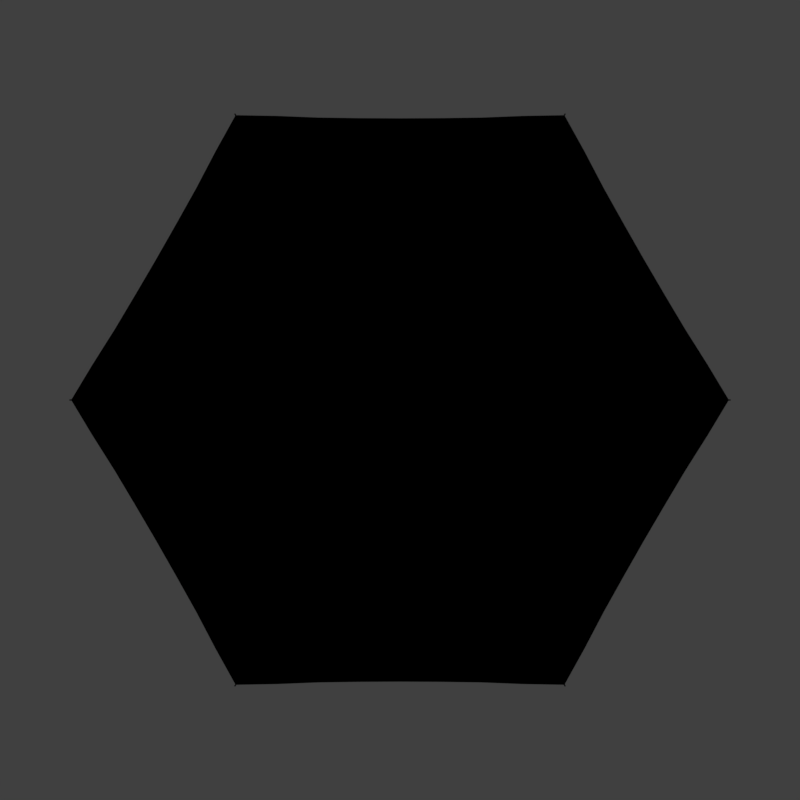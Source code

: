 # Source: Spaceship.blend  (saved by Blender 2.79.0; exported with 4.5.12 LTS)
import bpy
from mathutils import Matrix  # noqa: F401  (used for matrix-valued properties, if any)

bpy.ops.wm.read_factory_settings(use_empty=True)
scene = bpy.context.scene
scene.name = 'Scene'

# ---- collections
col_collection_1 = bpy.data.collections.new('Collection 1'); scene.collection.children.link(col_collection_1)

# ---- materials (node trees are filled in below, after node groups)
mat_sailmaterial = bpy.data.materials.new('SailMaterial')
mat_sailmaterial.alpha_threshold = 0.0
mat_sailmaterial.use_transparent_shadow = False
mat_sailmaterial.roughness = 0.5
mat_debugplane = bpy.data.materials.new('DebugPlane')
mat_debugplane.alpha_threshold = 0.0
mat_debugplane.use_transparent_shadow = False
mat_debugplane.diffuse_color = (1.0, 1.0, 1.0, 1.0)
mat_debugplane.roughness = 0.5

# ---- node groups
ng_sailgroup = bpy.data.node_groups.new('SailGroup', 'ShaderNodeTree')
_s = ng_sailgroup.interface.new_socket(name='Color', in_out='OUTPUT', socket_type='NodeSocketColor')
_s.default_value = (0.0, 0.0, 0.0, 0.0)
_s = ng_sailgroup.interface.new_socket(name='Normal', in_out='INPUT', socket_type='NodeSocketVector')
_s.default_value = (0.5, 0.5, 0.5)
_s.min_value = -1e+04
_s.max_value = 1e+04
_s = ng_sailgroup.interface.new_socket(name='Reflectivity', in_out='INPUT', socket_type='NodeSocketFloat')
_s.subtype = 'FACTOR'
_s.default_value = 1.0
_s.min_value = 0.0
_s.max_value = 1.0
_s = ng_sailgroup.interface.new_socket(name='Color2', in_out='INPUT', socket_type='NodeSocketColor')
_s.default_value = (0.5, 0.5, 0.5, 1.0)
_s = ng_sailgroup.interface.new_socket(name='Mode', in_out='INPUT', socket_type='NodeSocketFloat')
_N = ng_sailgroup.nodes; _L = ng_sailgroup.links
n0 = _N.new('ShaderNodeMath'); n0.name = 'Math'; n0.location = (15, -131)
n0.operation = 'LESS_THAN'
n1 = _N.new('NodeGroupInput'); n1.name = 'Group Input'; n1.location = (-323, -22)
n2 = _N.new('NodeGroupOutput'); n2.name = 'Group Output'; n2.location = (1658, -60)
n3 = _N.new('ShaderNodeMapping'); n3.name = 'Mapping'; n3.location = (58, 302)
n3.vector_type = 'NORMAL'
n3.inputs[2].default_value = (3.142, 0.0, 0.0)
n3.inputs[3].default_value = (-1.0, 1.0, 1.0)
n4 = _N.new('ShaderNodeMix'); n4.name = 'Mix'; n4.location = (1366, -94)
n4.data_type = 'RGBA'
n5 = _N.new('ShaderNodeMix'); n5.name = 'Mix.001'; n5.location = (458, 154)
n5.data_type = 'RGBA'
n5.blend_type = 'ADD'
n5.inputs[0].default_value = 1.0
n5.inputs[7].default_value = (0.5, 0.5, 0.0, 1.0)
n6 = _N.new('ShaderNodeMix'); n6.name = 'Mix.002'; n6.location = (820, 100)
n6.data_type = 'RGBA'
n7 = _N.new('ShaderNodeRGB'); n7.name = 'RGB'; n7.location = (593, 21)
n7.outputs[0].default_value = (0.5, 0.5, 1.0, 1.0)
n8 = _N.new('ShaderNodeRGB'); n8.name = 'RGB.001'; n8.location = (1377, -326)
n8.outputs[0].default_value = (1.0, 0.5, 0.25, 1.0)
n9 = _N.new('ShaderNodeGamma'); n9.name = 'Gamma'; n9.location = (1108, 11)
n9.width = 124
n9.inputs[1].default_value = 2.2
_L.new(n1.outputs[2], n4.inputs[7])
_L.new(n1.outputs[3], n0.inputs[0])
_L.new(n0.outputs[0], n4.inputs[0])
_L.new(n1.outputs[0], n3.inputs[0])
_L.new(n3.outputs[0], n5.inputs[6])
_L.new(n5.outputs[2], n6.inputs[7])
_L.new(n6.outputs[2], n9.inputs[0])
_L.new(n7.outputs[0], n6.inputs[6])
_L.new(n1.outputs[1], n6.inputs[0])
_L.new(n4.outputs[2], n2.inputs[0])
_L.new(n9.outputs[0], n4.inputs[6])
n2.is_active_output = True

# ---- material node trees
mat_sailmaterial.use_nodes = True; mat_sailmaterial.node_tree.nodes.clear()
_N = mat_sailmaterial.node_tree.nodes; _L = mat_sailmaterial.node_tree.links
n0 = _N.new('ShaderNodeSeparateColor'); n0.name = 'Separate RGB'; n0.location = (165, -65)
n1 = _N.new('NodeUndefined'); n1.name = 'Material.001'; n1.location = (-76, 52)
n1.inputs[0].default_value = (1.0, 1.0, 1.0, 1.0)
n1.inputs[1].default_value = (1.0, 1.0, 1.0, 1.0)
n1.inputs[2].default_value = 0.8
n1.inputs[3].default_value = (0.0, 0.0, 0.0)
n2 = _N.new('NodeUndefined'); n2.name = 'Output'; n2.location = (968, 291)
n2.inputs[1].default_value = 1.0
n3 = _N.new('ShaderNodeGroup'); n3.name = 'Group'; n3.location = (458, 280)
n3.node_tree = ng_sailgroup
n3.inputs[1].default_value = 1.0
n4 = _N.new('NodeUndefined'); n4.name = 'Texture'; n4.location = (-926, -36)
n5 = _N.new('ShaderNodeMath'); n5.name = 'Math'; n5.location = (-588, -268)
n5.operation = 'MULTIPLY'
n5.inputs[1].default_value = 0.05
n6 = _N.new('ShaderNodeValToRGB'); n6.name = 'ColorRamp.001'; n6.location = (-636, -21)
while len(n6.color_ramp.elements) > 1: n6.color_ramp.elements.remove(n6.color_ramp.elements[-1])
n6.color_ramp.elements[0].position = 0.0; n6.color_ramp.elements[0].color = (0.01321, 0.03469, 0.2163, 1.0)
_e = n6.color_ramp.elements.new(1.0); _e.color = (0.376, 1.0, 0.9537, 1.0)
n7 = _N.new('NodeUndefined'); n7.name = 'Geometry'; n7.location = (-1154, -39)
n8 = _N.new('NodeUndefined'); n8.name = 'Extended Material'; n8.location = (-303, 468)
n8.inputs[2].default_value = 0.8
n8.inputs[3].default_value = (0.0, 0.0, 0.0)
n8.inputs[4].default_value = (1.0, 1.0, 1.0, 1.0)
n8.inputs[5].default_value = 1.0
n8.inputs[7].default_value = 1.0
n8.inputs[8].default_value = 0.0
n8.inputs[9].default_value = 1.0
n8.inputs[10].default_value = 0.0
n9 = _N.new('ShaderNodeValToRGB'); n9.name = 'ColorRamp'; n9.location = (-657, 220)
while len(n9.color_ramp.elements) > 1: n9.color_ramp.elements.remove(n9.color_ramp.elements[-1])
n9.color_ramp.elements[0].position = 0.0; n9.color_ramp.elements[0].color = (0.9718, 0.9788, 1.0, 1.0)
_e = n9.color_ramp.elements.new(0.7727); _e.color = (0.2633, 0.1809, 1.0, 1.0)
_e = n9.color_ramp.elements.new(1.0); _e.color = (1.0, 1.0, 1.0, 1.0)
_L.new(n1.outputs[0], n0.inputs[0])
_L.new(n0.outputs[0], n3.inputs[3])
_L.new(n3.outputs[0], n2.inputs[0])
_L.new(n8.outputs[2], n3.inputs[0])
_L.new(n8.outputs[0], n3.inputs[2])
_L.new(n4.outputs[1], n9.inputs[0])
_L.new(n7.outputs[4], n4.inputs[0])
_L.new(n4.outputs[1], n6.inputs[0])
_L.new(n4.outputs[1], n5.inputs[0])
_L.new(n5.outputs[0], n8.inputs[6])
_L.new(n6.outputs[0], n8.inputs[1])
_L.new(n9.outputs[0], n8.inputs[0])

# ---- world
world_world = bpy.data.worlds.new('World'); scene.world = world_world
world_world.color = (0.05088, 0.05088, 0.05088)
world_world.use_sun_shadow = False
world_world.sun_shadow_jitter_overblur = 0.0
world_world.cycles.sampling_method = 'MANUAL'

# ---- cameras
cam_camera = bpy.data.cameras.new('Camera')
cam_camera.clip_end = 100.0
cam_camera.lens = 35.0
cam_camera.sensor_width = 32.0
cam_camera.sensor_height = 18.0
cam_camera.display_size = 2.0
cam_camera.dof.focus_distance = 0.0
cam_camera.dof.aperture_fstop = 128.0
cam_camera.dof.aperture_blades = 6

# ---- lights
light_lamp = bpy.data.lights.new('Lamp', 'SUN')
light_lamp.transmission_factor = 0.0
light_lamp.cutoff_distance = 30.0
light_lamp.angle = 0.1993
light_lamp.energy = 1.0
light_lamp.shadow_buffer_clip_start = 1.001
light_lamp.shadow_soft_size = 0.1
light_lamp.shadow_cascade_max_distance = 1000.0

# ---- meshes
me_cylinder = bpy.data.meshes.new('Cylinder')
me_cylinder.from_pydata([(0.0, 0.1, -0.16), (0.0, 0.1, 0.16), (0.03827, 0.09239, -0.16), (0.03827, 0.09239, 0.16), (0.07071, 0.07071, -0.16), (0.07071, 0.07071, 0.16), (0.09239, 0.03827, -0.16), (0.09239, 0.03827, 0.16), (0.1, -4.371e-09, -0.16), (0.1, -4.371e-09, 0.16), (0.09239, -0.03827, -0.16), (0.09239, -0.03827, 0.16), (0.07071, -0.07071, -0.16), (0.07071, -0.07071, 0.16), (0.03827, -0.09239, -0.16), (0.03827, -0.09239, 0.16), (1.51e-08, -0.1, -0.16), (1.51e-08, -0.1, 0.16), (-0.03827, -0.09239, -0.16), (-0.03827, -0.09239, 0.16), (-0.07071, -0.07071, -0.16), (-0.07071, -0.07071, 0.16), (-0.09239, -0.03827, -0.16), (-0.09239, -0.03827, 0.16), (-0.1, 1.192e-09, -0.16), (-0.1, 1.192e-09, 0.16), (-0.09239, 0.03827, -0.16), (-0.09239, 0.03827, 0.16), (-0.07071, 0.07071, -0.16), (-0.07071, 0.07071, 0.16), (-0.03827, 0.09239, -0.16), (-0.03827, 0.09239, 0.16), (-5.381e-10, 0.03, 0.25), (0.01148, 0.02772, 0.25), (0.02121, 0.02121, 0.25), (0.02772, 0.01148, 0.25), (0.03, -5.29e-10, 0.25), (0.02772, -0.01148, 0.25), (0.02121, -0.02121, 0.25), (0.01148, -0.02772, 0.25), (3.992e-09, -0.03, 0.25), (-0.01148, -0.02772, 0.25), (-0.02121, -0.02121, 0.25), (-0.02772, -0.01148, 0.25), (-0.03, 1.14e-09, 0.25), (-0.02772, 0.01148, 0.25), (-0.02121, 0.02121, 0.25), (-0.01148, 0.02772, 0.25), (0.0, 0.006, 0.25), (0.0, 0.006, 2.0), (0.005196, 0.003, 0.25), (0.005196, 0.003, 2.0), (0.005196, -0.003, 0.25), (0.005196, -0.003, 2.0), (-5.245e-10, -0.006, 0.25), (-5.245e-10, -0.006, 2.0), (-0.005196, -0.003, 0.25), (-0.005196, -0.003, 2.0), (-0.005196, 0.003, 0.25), (-0.005196, 0.003, 2.0)], [], [(0, 1, 3, 2), (2, 3, 5, 4), (4, 5, 7, 6), (6, 7, 9, 8), (8, 9, 11, 10), (10, 11, 13, 12), (12, 13, 15, 14), (14, 15, 17, 16), (16, 17, 19, 18), (18, 19, 21, 20), (20, 21, 23, 22), (22, 23, 25, 24), (24, 25, 27, 26), (26, 27, 29, 28), (13, 11, 37, 38), (28, 29, 31, 30), (30, 31, 1, 0), (0, 2, 4, 6, 8, 10, 12, 14, 16, 18, 20, 22, 24, 26, 28, 30), (33, 32, 47, 46, 45, 44, 43, 42, 41, 40, 39, 38, 37, 36, 35, 34), (23, 21, 42, 43), (1, 31, 47, 32), (9, 7, 35, 36), (19, 17, 40, 41), (29, 27, 45, 46), (5, 3, 33, 34), (15, 13, 38, 39), (25, 23, 43, 44), (11, 9, 36, 37), (21, 19, 41, 42), (31, 29, 46, 47), (7, 5, 34, 35), (17, 15, 39, 40), (3, 1, 32, 33), (27, 25, 44, 45), (48, 49, 51, 50), (50, 51, 53, 52), (52, 53, 55, 54), (54, 55, 57, 56), (56, 57, 59, 58), (58, 59, 49, 48), (51, 49, 59, 57, 55, 53)])
me_cylinder.polygons.foreach_set('use_smooth', [True] * 41)
_k = set([(0, 2), (0, 30), (1, 3), (1, 31), (2, 4), (3, 5), (4, 6), (5, 7), (6, 8), (7, 9), (8, 10), (9, 11), (10, 12), (11, 13), (12, 14), (13, 15), (14, 16), (15, 17), (16, 18), (17, 19), (18, 20), (19, 21), (20, 22), (21, 23), (22, 24), (23, 25), (24, 26), (25, 27), (26, 28), (27, 29), (28, 30), (29, 31), (32, 33), (32, 47), (33, 34), (34, 35), (35, 36), (36, 37), (37, 38), (38, 39), (39, 40), (40, 41), (41, 42), (42, 43), (43, 44), (44, 45), (45, 46), (46, 47), (49, 51), (49, 59), (51, 53), (53, 55), (55, 57), (57, 59)])
me_cylinder.attributes.new('sharp_edge', 'BOOLEAN', 'EDGE').data.foreach_set('value', [ (min(e.vertices), max(e.vertices)) in _k for e in me_cylinder.edges])
me_cylinder.materials.append(mat_sailmaterial)
me_cylinder.use_remesh_preserve_volume = False
me_cylinder.use_remesh_preserve_attributes = False
me_cylinder.use_mirror_vertex_groups = False
me_cylinder.update()
me_plane_001 = bpy.data.meshes.new('Plane.001')
me_plane_001.from_pydata([(-1.0, -1.0, 0.0), (1.0, -1.0, 0.0), (-1.0, 1.0, 0.0), (1.0, 1.0, 0.0)], [], [(0, 1, 3, 2)])
_uv = me_plane_001.uv_layers.new(name='UVMap')
_uv.uv.foreach_set('vector', [0.0001, 9.998e-05, 0.9999, 9.998e-05, 0.9999, 0.9999, 9.998e-05, 0.9999])
me_plane_001.materials.append(mat_debugplane)
me_plane_001.use_remesh_preserve_volume = False
me_plane_001.use_remesh_preserve_attributes = False
me_plane_001.use_mirror_vertex_groups = False
me_plane_001.update()
me_cylinder_001 = bpy.data.meshes.new('Cylinder.001')
me_cylinder_001.from_pydata([(1.211e-06, 0.12, 0.04837), (0.1039, 0.06, 0.04837), (-1.34e-06, 0.06, -0.05163), (0.05196, 0.03, -0.05163), (0.05196, -0.03, -0.05163), (-1.345e-06, -0.06, -0.05163), (-0.05196, -0.03, -0.05163), (-0.05196, 0.03, -0.05163), (0.1039, -0.06, 0.04837), (1.201e-06, -0.12, 0.04837), (-0.1039, -0.06, 0.04837), (-0.1039, 0.06, 0.04837), (3.123e-06, 0.12, 0.3484), (-0.1039, 0.06, 0.3484), (-0.1039, -0.06, 0.3484), (3.113e-06, -0.12, 0.3484), (0.1039, -0.06, 0.3484), (0.1039, 0.06, 0.3484), (-30.1, 0.06, 0.04856), (-30.1, -0.06, 0.04856), (15.0, -26.1, 0.04827), (15.1, -26.04, 0.04827), (15.1, 26.04, 0.04827), (15.0, 26.1, 0.04827), (-30.1, 0.06, 0.3486), (-30.1, -0.06, 0.3486), (15.0, -26.1, 0.3483), (15.1, -26.04, 0.3483), (15.1, 26.04, 0.3483), (15.0, 26.1, 0.3483), (-15.0, 26.1, 0.04846), (-15.1, 26.04, 0.04846), (-15.1, -26.04, 0.04846), (-15.0, -26.1, 0.04846), (30.1, -0.06, 0.04818), (30.1, 0.06, 0.04818), (-15.0, 26.1, 0.3485), (-15.1, 26.04, 0.3485), (-15.1, -26.04, 0.3485), (-15.0, -26.1, 0.3485), (30.1, -0.06, 0.3482), (30.1, 0.06, 0.3482), (-1.154e-06, 2.594e-07, 0.1884), (15.0, 25.98, 0.1884), (-15.0, 25.98, 0.1884), (-30.0, -1.07e-06, 0.1884), (-15.0, -25.98, 0.1884), (15.0, -25.98, 0.1884), (30.0, -2.978e-06, 0.1884), (-11.12, 25.69, 0.8733), (-7.289, 25.25, 1.778), (-3.621, 25.09, 2.117), (-3.806e-07, 25.04, 2.217), (3.621, 25.09, 2.117), (7.289, 25.25, 1.778), (11.12, 25.69, 0.8733), (-27.81, 3.211, 0.8733), (-25.51, 6.312, 1.778), (-23.54, 9.408, 2.117), (-21.68, 12.52, 2.217), (-19.92, 15.68, 2.117), (-18.22, 18.94, 1.778), (-16.69, 22.48, 0.8733), (-16.69, -22.48, 0.8733), (-18.22, -18.94, 1.778), (-19.92, -15.68, 2.117), (-21.68, -12.52, 2.217), (-23.54, -9.408, 2.117), (-25.51, -6.312, 1.778), (-27.81, -3.211, 0.8733), (11.12, -25.69, 0.8733), (7.289, -25.25, 1.778), (3.621, -25.09, 2.117), (1.458e-06, -25.04, 2.217), (-3.621, -25.09, 2.117), (-7.289, -25.25, 1.778), (-11.12, -25.69, 0.8733), (27.81, -3.211, 0.8733), (25.51, -6.312, 1.778), (23.54, -9.408, 2.117), (21.68, -12.52, 2.217), (19.92, -15.68, 2.117), (18.22, -18.94, 1.778), (16.69, -22.48, 0.8733), (16.69, 22.48, 0.8733), (18.22, 18.94, 1.778), (19.92, 15.68, 2.117), (21.68, 12.52, 2.217), (23.54, 9.408, 2.117), (25.51, 6.312, 1.778), (27.81, 3.211, 0.8733), (-7.5, 12.99, 0.1884), (7.5, 12.99, 0.1884), (-15.0, -4.054e-07, 0.1884), (-7.5, -12.99, 0.1884), (7.5, -12.99, 0.1884), (15.0, -1.359e-06, 0.1884), (13.91, 1.606, 0.4452), (12.77, 3.159, 0.7845), (11.79, 4.711, 0.9121), (10.86, 6.27, 0.9495), (9.972, 7.851, 0.9121), (9.12, 9.477, 0.7845), (8.344, 11.24, 0.4452), (8.344, -11.24, 0.4452), (9.12, -9.477, 0.7845), (9.972, -7.851, 0.9121), (10.86, -6.27, 0.9495), (11.79, -4.711, 0.9121), (12.77, -3.159, 0.7845), (13.91, -1.606, 0.4452), (-5.563, -12.85, 0.4452), (-3.648, -12.64, 0.7845), (-1.813, -12.56, 0.9121), (1.235e-07, -12.54, 0.9495), (1.813, -12.56, 0.9121), (3.648, -12.64, 0.7845), (5.563, -12.85, 0.4452), (-13.91, -1.606, 0.4452), (-12.77, -3.159, 0.7845), (-11.79, -4.711, 0.9121), (-10.86, -6.27, 0.9495), (-9.972, -7.851, 0.9121), (-9.12, -9.477, 0.7845), (-8.344, -11.24, 0.4452), (-8.344, 11.24, 0.4452), (-9.12, 9.477, 0.7845), (-9.972, 7.851, 0.9121), (-10.86, 6.27, 0.9495), (-11.79, 4.711, 0.9121), (-12.77, 3.159, 0.7845), (-13.91, 1.606, 0.4452), (5.563, 12.85, 0.4452), (3.648, 12.64, 0.7845), (1.813, 12.56, 0.9121), (-7.971e-07, 12.54, 0.9495), (-1.813, 12.56, 0.9121), (-3.648, 12.64, 0.7845), (-5.563, 12.85, 0.4452)], [], [(9, 15, 39, 33), (3, 2, 0, 1), (17, 1, 22, 28), (2, 7, 11, 0), (16, 15, 26, 27), (4, 3, 1, 8), (17, 12, 13, 14, 15, 16), (7, 6, 10, 11), (6, 5, 9, 10), (16, 8, 34, 40), (15, 9, 20, 26), (5, 4, 8, 9), (15, 14, 38, 39), (22, 23, 29, 28), (18, 19, 25, 24), (20, 21, 27, 26), (10, 14, 25, 19), (0, 12, 29, 23), (14, 13, 24, 25), (13, 11, 18, 24), (11, 10, 19, 18), (12, 17, 28, 29), (1, 0, 23, 22), (9, 8, 21, 20), (8, 16, 27, 21), (34, 35, 41, 40), (32, 33, 39, 38), (30, 31, 37, 36), (1, 17, 41, 35), (13, 12, 36, 37), (8, 1, 35, 34), (14, 10, 32, 38), (0, 11, 31, 30), (10, 9, 33, 32), (17, 16, 40, 41), (12, 0, 30, 36), (11, 13, 37, 31), (91, 42, 138), (93, 42, 131), (94, 42, 124), (95, 42, 117), (96, 42, 110), (92, 42, 103), (96, 48, 90, 97), (97, 90, 89, 98), (98, 89, 88, 99), (99, 88, 87, 100), (100, 87, 86, 101), (101, 86, 85, 102), (102, 85, 84, 103), (95, 47, 83, 104), (104, 83, 82, 105), (105, 82, 81, 106), (106, 81, 80, 107), (107, 80, 79, 108), (108, 79, 78, 109), (109, 78, 77, 110), (94, 46, 76, 111), (111, 76, 75, 112), (112, 75, 74, 113), (113, 74, 73, 114), (114, 73, 72, 115), (115, 72, 71, 116), (116, 71, 70, 117), (93, 45, 69, 118), (118, 69, 68, 119), (119, 68, 67, 120), (120, 67, 66, 121), (121, 66, 65, 122), (122, 65, 64, 123), (123, 64, 63, 124), (91, 44, 62, 125), (125, 62, 61, 126), (126, 61, 60, 127), (127, 60, 59, 128), (128, 59, 58, 129), (129, 58, 57, 130), (130, 57, 56, 131), (92, 43, 55, 132), (132, 55, 54, 133), (133, 54, 53, 134), (134, 53, 52, 135), (135, 52, 51, 136), (136, 51, 50, 137), (137, 50, 49, 138), (42, 137, 138), (42, 136, 137), (42, 135, 136), (42, 134, 135), (42, 133, 134), (42, 132, 133), (42, 92, 132), (42, 130, 131), (42, 129, 130), (42, 128, 129), (42, 127, 128), (42, 126, 127), (42, 125, 126), (42, 91, 125), (42, 123, 124), (42, 122, 123), (42, 121, 122), (42, 120, 121), (42, 119, 120), (42, 118, 119), (42, 93, 118), (42, 116, 117), (42, 115, 116), (42, 114, 115), (42, 113, 114), (42, 112, 113), (42, 111, 112), (42, 94, 111), (42, 109, 110), (42, 108, 109), (42, 107, 108), (42, 106, 107), (42, 105, 106), (42, 104, 105), (42, 95, 104), (42, 102, 103), (42, 101, 102), (42, 100, 101), (42, 99, 100), (42, 98, 99), (42, 97, 98), (42, 96, 97), (43, 92, 103, 84), (48, 96, 110, 77), (47, 95, 117, 70), (46, 94, 124, 63), (45, 93, 131, 56), (44, 91, 138, 49)])
me_cylinder_001.polygons.foreach_set('use_smooth', [True] * 133)
_uv = me_cylinder_001.uv_layers.new(name='UVMap')
_uv.uv.foreach_set('vector', [0.0, 0.0, 0.0, 0.0, 0.0, 0.0, 0.0, 0.0, 0.0, 0.0, 0.0, 0.0, 0.0, 0.0, 0.0, 0.0, 0.0, 0.0, 0.0, 0.0, 0.0, 0.0, 0.0, 0.0, 0.0, 0.0, 0.0, 0.0, 0.0, 0.0, 0.0, 0.0, 0.0, 0.0, 0.0, 0.0, 0.0, 0.0, 0.0, 0.0, 0.0, 0.0, 0.0, 0.0, 0.0, 0.0, 0.0, 0.0, 0.0, 0.0, 0.0, 0.0, 0.0, 0.0, 0.0, 0.0, 0.0, 0.0, 0.0, 0.0, 0.0, 0.0, 0.0, 0.0, 0.0, 0.0, 0.0, 0.0, 0.0, 0.0, 0.0, 0.0, 0.0, 0.0, 0.0, 0.0, 0.0, 0.0, 0.0, 0.0, 0.0, 0.0, 0.0, 0.0, 0.0, 0.0, 0.0, 0.0, 0.0, 0.0, 0.0, 0.0, 0.0, 0.0, 0.0, 0.0, 0.0, 0.0, 0.0, 0.0, 0.0, 0.0, 0.0, 0.0, 0.0, 0.0, 0.0, 0.0, 0.0, 0.0, 0.0, 0.0, 0.0, 0.0, 0.0, 0.0, 0.0, 0.0, 0.0, 0.0, 0.0, 0.0, 0.0, 0.0, 0.0, 0.0, 0.0, 0.0, 0.0, 0.0, 0.0, 0.0, 0.0, 0.0, 0.0, 0.0, 0.0, 0.0, 0.0, 0.0, 0.0, 0.0, 0.0, 0.0, 0.0, 0.0, 0.0, 0.0, 0.0, 0.0, 0.0, 0.0, 0.0, 0.0, 0.0, 0.0, 0.0, 0.0, 0.0, 0.0, 0.0, 0.0, 0.0, 0.0, 0.0, 0.0, 0.0, 0.0, 0.0, 0.0, 0.0, 0.0, 0.0, 0.0, 0.0, 0.0, 0.0, 0.0, 0.0, 0.0, 0.0, 0.0, 0.0, 0.0, 0.0, 0.0, 0.0, 0.0, 0.0, 0.0, 0.0, 0.0, 0.0, 0.0, 0.0, 0.0, 0.0, 0.0, 0.0, 0.0, 0.0, 0.0, 0.0, 0.0, 0.0, 0.0, 0.0, 0.0, 0.0, 0.0, 0.0, 0.0, 0.0, 0.0, 0.0, 0.0, 0.0, 0.0, 0.0, 0.0, 0.0, 0.0, 0.0, 0.0, 0.0, 0.0, 0.0, 0.0, 0.0, 0.0, 0.0, 0.0, 0.0, 0.0, 0.0, 0.0, 0.0, 0.0, 0.0, 0.0, 0.0, 0.0, 0.0, 0.0, 0.0, 0.0, 0.0, 0.0, 0.0, 0.0, 0.0, 0.0, 0.0, 0.0, 0.0, 0.0, 0.0, 0.0, 0.0, 0.0, 0.0, 0.0, 0.0, 0.0, 0.0, 0.0, 0.0, 0.0, 0.0, 0.0, 0.0, 0.0, 0.0, 0.0, 0.0, 0.0, 0.0, 0.0, 0.0, 0.0, 0.0, 0.0, 0.0, 0.0, 0.0, 0.0, 0.0, 0.0, 0.0, 0.0, 0.0, 0.0, 0.0, 0.0, 0.0, 0.0, 0.0, 0.0, 0.0, 0.0, 0.4996, 1.442, 0.5, 0.4331, 0.6081, 1.369, -0.3736, 0.9371, 0.5, 0.4331, -0.2565, 0.9947, -0.3732, -0.07151, 0.5, 0.4331, -0.3646, 0.05875, 0.5004, -0.5755, 0.5, 0.4331, 0.3919, -0.5028, 1.374, -0.0709, 0.5, 0.4331, 1.256, -0.1285, 1.373, 0.9377, 0.5, 0.4331, 1.365, 0.8074, 1.374, -0.0709, 2.232, -0.5661, 2.215, -0.3069, 1.365, 0.05943, 1.365, 0.05943, 2.215, -0.3069, 2.19, -0.04705, 1.352, 0.1894, 1.352, 0.1894, 2.19, -0.04705, 2.18, 0.1953, 1.347, 0.3123, 1.347, 0.3123, 2.18, 0.1953, 2.177, 0.4338, 1.346, 0.4335, 1.346, 0.4335, 2.177, 0.4338, 2.18, 0.6721, 1.347, 0.5547, 1.347, 0.5547, 2.18, 0.6721, 2.19, 0.9144, 1.352, 0.6775, 1.352, 0.6775, 2.19, 0.9144, 2.214, 1.174, 1.365, 0.8074, 0.5004, -0.5755, 0.5006, -1.566, 0.7165, -1.422, 0.6088, -0.5027, 0.6088, -0.5027, 0.7165, -1.422, 0.9293, -1.271, 0.7151, -0.4267, 0.7151, -0.4267, 0.9293, -1.271, 1.134, -1.141, 0.8191, -0.3611, 0.8191, -0.3611, 1.134, -1.141, 1.339, -1.019, 0.9234, -0.2994, 0.9234, -0.2994, 1.339, -1.019, 1.547, -0.9026, 1.029, -0.24, 1.029, -0.24, 1.547, -0.9026, 1.762, -0.7899, 1.138, -0.1827, 1.138, -0.1827, 1.762, -0.7899, 1.999, -0.681, 1.256, -0.1285, -0.3732, -0.07151, -1.231, -0.5673, -0.9981, -0.6819, -0.256, -0.129, -0.256, -0.129, -0.9981, -0.6819, -0.7609, -0.7907, -0.137, -0.183, -0.137, -0.183, -0.7609, -0.7907, -0.5461, -0.9033, -0.02821, -0.2403, -0.02821, -0.2403, -0.5461, -0.9033, -0.3381, -1.02, 0.07738, -0.2998, 0.07738, -0.2998, -0.3381, -1.02, -0.1331, -1.142, 0.1816, -0.3616, 0.1816, -0.3616, -0.1331, -1.142, 0.07182, -1.271, 0.2856, -0.4271, 0.2856, -0.4271, 0.07182, -1.271, 0.2847, -1.422, 0.3919, -0.5028, -0.3736, 0.9371, -1.232, 1.432, -1.215, 1.173, -0.3648, 0.8067, -0.3648, 0.8067, -1.215, 1.173, -1.19, 0.9132, -0.3521, 0.6767, -0.3521, 0.6767, -1.19, 0.9132, -1.18, 0.6708, -0.3473, 0.5538, -0.3473, 0.5538, -1.18, 0.6708, -1.177, 0.4324, -0.346, 0.4326, -0.346, 0.4326, -1.177, 0.4324, -1.18, 0.194, -0.3475, 0.3115, -0.3475, 0.3115, -1.18, 0.194, -1.19, -0.04829, -0.3522, 0.1886, -0.3522, 0.1886, -1.19, -0.04829, -1.214, -0.3081, -0.3646, 0.05875, 0.4996, 1.442, 0.4994, 2.433, 0.2835, 2.288, 0.3912, 1.369, 0.3912, 1.369, 0.2835, 2.288, 0.07068, 2.137, 0.2849, 1.293, 0.2849, 1.293, 0.07068, 2.137, -0.1342, 2.007, 0.1809, 1.227, 0.1809, 1.227, -0.1342, 2.007, -0.3392, 1.885, 0.07662, 1.166, 0.07662, 1.166, -0.3392, 1.885, -0.5471, 1.769, -0.02905, 1.106, -0.02905, 1.106, -0.5471, 1.769, -0.7619, 1.656, -0.1378, 1.049, -0.1378, 1.049, -0.7619, 1.656, -0.999, 1.547, -0.2565, 0.9947, 1.373, 0.9377, 2.231, 1.433, 1.998, 1.548, 1.256, 0.9952, 1.256, 0.9952, 1.998, 1.548, 1.761, 1.657, 1.137, 1.049, 1.137, 1.049, 1.761, 1.657, 1.546, 1.769, 1.028, 1.106, 1.028, 1.106, 1.546, 1.769, 1.338, 1.886, 0.9226, 1.166, 0.9226, 1.166, 1.338, 1.886, 1.133, 2.008, 0.8184, 1.228, 0.8184, 1.228, 1.133, 2.008, 0.9282, 2.137, 0.7144, 1.293, 0.7144, 1.293, 0.9282, 2.137, 0.7153, 2.288, 0.6081, 1.369, 0.5, 0.4331, 0.7144, 1.293, 0.6081, 1.369, 0.5, 0.4331, 0.8184, 1.228, 0.7144, 1.293, 0.5, 0.4331, 0.9226, 1.166, 0.8184, 1.228, 0.5, 0.4331, 1.028, 1.106, 0.9226, 1.166, 0.5, 0.4331, 1.137, 1.049, 1.028, 1.106, 0.5, 0.4331, 1.256, 0.9952, 1.137, 1.049, 0.5, 0.4331, 1.373, 0.9377, 1.256, 0.9952, 0.5, 0.4331, -0.1378, 1.049, -0.2565, 0.9947, 0.5, 0.4331, -0.02905, 1.106, -0.1378, 1.049, 0.5, 0.4331, 0.07662, 1.166, -0.02905, 1.106, 0.5, 0.4331, 0.1809, 1.227, 0.07662, 1.166, 0.5, 0.4331, 0.2849, 1.293, 0.1809, 1.227, 0.5, 0.4331, 0.3912, 1.369, 0.2849, 1.293, 0.5, 0.4331, 0.4996, 1.442, 0.3912, 1.369, 0.5, 0.4331, -0.3522, 0.1886, -0.3646, 0.05875, 0.5, 0.4331, -0.3475, 0.3115, -0.3522, 0.1886, 0.5, 0.4331, -0.346, 0.4326, -0.3475, 0.3115, 0.5, 0.4331, -0.3473, 0.5538, -0.346, 0.4326, 0.5, 0.4331, -0.3521, 0.6767, -0.3473, 0.5538, 0.5, 0.4331, -0.3648, 0.8067, -0.3521, 0.6767, 0.5, 0.4331, -0.3736, 0.9371, -0.3648, 0.8067, 0.5, 0.4331, 0.2856, -0.4271, 0.3919, -0.5028, 0.5, 0.4331, 0.1816, -0.3616, 0.2856, -0.4271, 0.5, 0.4331, 0.07738, -0.2998, 0.1816, -0.3616, 0.5, 0.4331, -0.02821, -0.2403, 0.07738, -0.2998, 0.5, 0.4331, -0.137, -0.183, -0.02821, -0.2403, 0.5, 0.4331, -0.256, -0.129, -0.137, -0.183, 0.5, 0.4331, -0.3732, -0.07151, -0.256, -0.129, 0.5, 0.4331, 1.138, -0.1827, 1.256, -0.1285, 0.5, 0.4331, 1.029, -0.24, 1.138, -0.1827, 0.5, 0.4331, 0.9234, -0.2994, 1.029, -0.24, 0.5, 0.4331, 0.8191, -0.3611, 0.9234, -0.2994, 0.5, 0.4331, 0.7151, -0.4267, 0.8191, -0.3611, 0.5, 0.4331, 0.6088, -0.5027, 0.7151, -0.4267, 0.5, 0.4331, 0.5004, -0.5755, 0.6088, -0.5027, 0.5, 0.4331, 1.352, 0.6775, 1.365, 0.8074, 0.5, 0.4331, 1.347, 0.5547, 1.352, 0.6775, 0.5, 0.4331, 1.346, 0.4335, 1.347, 0.5547, 0.5, 0.4331, 1.347, 0.3123, 1.346, 0.4335, 0.5, 0.4331, 1.352, 0.1894, 1.347, 0.3123, 0.5, 0.4331, 1.365, 0.05943, 1.352, 0.1894, 0.5, 0.4331, 1.374, -0.0709, 1.365, 0.05943, 2.231, 1.433, 1.373, 0.9377, 1.365, 0.8074, 2.214, 1.174, 2.232, -0.5661, 1.374, -0.0709, 1.256, -0.1285, 1.999, -0.681, 0.5006, -1.566, 0.5004, -0.5755, 0.3919, -0.5028, 0.2847, -1.422, -1.231, -0.5673, -0.3732, -0.07151, -0.3646, 0.05875, -1.214, -0.3081, -1.232, 1.432, -0.3736, 0.9371, -0.2565, 0.9947, -0.999, 1.547, 0.4994, 2.433, 0.4996, 1.442, 0.6081, 1.369, 0.7153, 2.288])
me_cylinder_001.materials.append(mat_sailmaterial)
me_cylinder_001.use_remesh_preserve_volume = False
me_cylinder_001.use_remesh_preserve_attributes = False
me_cylinder_001.use_mirror_vertex_groups = False
me_cylinder_001.update()
me_rope = bpy.data.meshes.new('Rope')
me_rope.from_pydata([(-2.136e-08, 0.05, 0.0), (-2.136e-08, 0.05, 2.0), (0.0433, -0.025, 0.0), (0.0433, -0.025, 2.0), (-0.0433, -0.025, 0.0), (-0.0433, -0.025, 2.0)], [], [(0, 1, 3, 2), (2, 3, 5, 4), (4, 5, 1, 0)])
me_rope.polygons.foreach_set('use_smooth', [True] * 3)
_ca = me_rope.color_attributes.new('Col', 'BYTE_COLOR', 'CORNER')
_ca.data.foreach_set('color', [1.0, 1.0, 1.0, 1.0, 1.0, 1.0, 1.0, 1.0, 1.0, 1.0, 1.0, 1.0, 1.0, 1.0, 1.0, 1.0, 1.0, 1.0, 1.0, 1.0, 1.0, 1.0, 1.0, 1.0, 1.0, 1.0, 1.0, 1.0, 1.0, 1.0, 1.0, 1.0, 1.0, 1.0, 1.0, 1.0, 1.0, 1.0, 1.0, 1.0, 1.0, 1.0, 1.0, 1.0, 1.0, 1.0, 1.0, 1.0])
me_rope.materials.append(mat_sailmaterial)
me_rope.use_remesh_preserve_volume = False
me_rope.use_remesh_preserve_attributes = False
me_rope.use_mirror_vertex_groups = False
me_rope.update()
arm_armature = bpy.data.armatures.new('Armature')  # bones are not reproduced

# ---- objects
ob_sunjammer = bpy.data.objects.new('SUNJAMMER', me_cylinder)
ob_debugplane = bpy.data.objects.new('DEBUGPLANE', me_plane_001)
ob_lightcamera = bpy.data.objects.new('LIGHTCAMERA', cam_camera)
ob_sail = bpy.data.objects.new('SAIL', me_cylinder_001)
ob_sailcorner1_005 = bpy.data.objects.new('SailCorner1.005', None)
ob_sailcorner1_004 = bpy.data.objects.new('SailCorner1.004', None)
ob_sailcorner1_003 = bpy.data.objects.new('SailCorner1.003', None)
ob_sailcorner1_002 = bpy.data.objects.new('SailCorner1.002', None)
ob_sailcorner1_001 = bpy.data.objects.new('SailCorner1.001', None)
ob_sailcorner1 = bpy.data.objects.new('SailCorner1', None)
ob_armature_005 = bpy.data.objects.new('Armature.005', arm_armature)
ob_cylinder_007 = bpy.data.objects.new('Cylinder.007', me_rope)
ob_armature_004 = bpy.data.objects.new('Armature.004', arm_armature)
ob_cylinder_006 = bpy.data.objects.new('Cylinder.006', me_rope)
ob_armature_003 = bpy.data.objects.new('Armature.003', arm_armature)
ob_cylinder_005 = bpy.data.objects.new('Cylinder.005', me_rope)
ob_armature_002 = bpy.data.objects.new('Armature.002', arm_armature)
ob_cylinder_004 = bpy.data.objects.new('Cylinder.004', me_rope)
ob_armature_001 = bpy.data.objects.new('Armature.001', arm_armature)
ob_cylinder_003 = bpy.data.objects.new('Cylinder.003', me_rope)
ob_armature = bpy.data.objects.new('Armature', arm_armature)
ob_cylinder_002 = bpy.data.objects.new('Cylinder.002', me_rope)
ob_lamp = bpy.data.objects.new('Lamp', light_lamp)

# ---- transforms, parenting, visibility, modifiers, constraints
ob_sunjammer.location = (-1.118e-09, 0.0, 0.0)
ob_sunjammer.color = (0.0, 1.0, 1.0, 1.0)
ob_sunjammer.lineart.crease_threshold = 0.0
_m = ob_sunjammer.modifiers.new('EdgeSplit', 'EDGE_SPLIT')
_m.split_angle = 0.3875
_m.use_edge_angle = False
ob_debugplane.parent = ob_sunjammer
ob_debugplane.location = (-1.242e-09, 0.0, -0.4)
ob_debugplane.lineart.crease_threshold = 0.0
ob_lightcamera.parent = ob_sunjammer
ob_lightcamera.location = (-1.118e-09, 0.0, 10.0)
ob_lightcamera.scale = (0.1, 0.1, 0.1)
ob_lightcamera.lineart.crease_threshold = 0.0
ob_sail.parent = ob_sunjammer
ob_sail.location = (-1.242e-09, 0.0, 2.0)
ob_sail.scale = (0.1, 0.1, 0.1)
ob_sail.color = (0.0, 1.0, 0.3162, 1.0)
ob_sail.lineart.crease_threshold = 0.0
ob_sailcorner1_005.parent = ob_sail
ob_sailcorner1_005.matrix_parent_inverse = Matrix(((10.0, 0.0, 0.0, 1.242e-08), (0.0, 10.0, 0.0, -0.0), (0.0, 0.0, 10.0, -20.0), (0.0, 0.0, 0.0, 1.0)))
ob_sailcorner1_005.location = (-1.5, -2.6, 2.04)
ob_sailcorner1_005.scale = (0.1, 0.1, 0.1)
ob_sailcorner1_005.empty_image_offset = (0.0, 0.0)
ob_sailcorner1_005.lineart.crease_threshold = 0.0
ob_sailcorner1_004.parent = ob_sail
ob_sailcorner1_004.matrix_parent_inverse = Matrix(((10.0, 0.0, 0.0, 1.242e-08), (0.0, 10.0, 0.0, -0.0), (0.0, 0.0, 10.0, -20.0), (0.0, 0.0, 0.0, 1.0)))
ob_sailcorner1_004.location = (-3.0, 0.0, 2.04)
ob_sailcorner1_004.scale = (0.1, 0.1, 0.1)
ob_sailcorner1_004.empty_image_offset = (0.0, 0.0)
ob_sailcorner1_004.lineart.crease_threshold = 0.0
ob_sailcorner1_003.parent = ob_sail
ob_sailcorner1_003.matrix_parent_inverse = Matrix(((10.0, 0.0, 0.0, 1.242e-08), (0.0, 10.0, 0.0, -0.0), (0.0, 0.0, 10.0, -20.0), (0.0, 0.0, 0.0, 1.0)))
ob_sailcorner1_003.location = (-1.5, 2.6, 2.04)
ob_sailcorner1_003.scale = (0.1, 0.1, 0.1)
ob_sailcorner1_003.empty_image_offset = (0.0, 0.0)
ob_sailcorner1_003.lineart.crease_threshold = 0.0
ob_sailcorner1_002.parent = ob_sail
ob_sailcorner1_002.matrix_parent_inverse = Matrix(((10.0, 0.0, 0.0, 1.242e-08), (0.0, 10.0, 0.0, -0.0), (0.0, 0.0, 10.0, -20.0), (0.0, 0.0, 0.0, 1.0)))
ob_sailcorner1_002.location = (1.5, 2.6, 2.04)
ob_sailcorner1_002.scale = (0.1, 0.1, 0.1)
ob_sailcorner1_002.empty_image_offset = (0.0, 0.0)
ob_sailcorner1_002.lineart.crease_threshold = 0.0
ob_sailcorner1_001.parent = ob_sail
ob_sailcorner1_001.matrix_parent_inverse = Matrix(((10.0, 0.0, 0.0, 1.242e-08), (0.0, 10.0, 0.0, -0.0), (0.0, 0.0, 10.0, -20.0), (0.0, 0.0, 0.0, 1.0)))
ob_sailcorner1_001.location = (1.5, -2.6, 2.04)
ob_sailcorner1_001.scale = (0.1, 0.1, 0.1)
ob_sailcorner1_001.empty_image_offset = (0.0, 0.0)
ob_sailcorner1_001.lineart.crease_threshold = 0.0
ob_sailcorner1.parent = ob_sail
ob_sailcorner1.matrix_parent_inverse = Matrix(((10.0, 0.0, 0.0, 1.242e-08), (0.0, 10.0, 0.0, -0.0), (0.0, 0.0, 10.0, -20.0), (0.0, 0.0, 0.0, 1.0)))
ob_sailcorner1.location = (3.0, 0.0, 2.04)
ob_sailcorner1.scale = (0.1, 0.1, 0.1)
ob_sailcorner1.empty_image_offset = (0.0, 0.0)
ob_sailcorner1.lineart.crease_threshold = 0.0
ob_armature_005.parent = ob_sunjammer
ob_armature_005.location = (-1.118e-09, 0.0, 0.16)
ob_armature_005.scale = (0.1, 0.1, 0.1)
ob_armature_005.lineart.crease_threshold = 0.0
ob_cylinder_007.parent = ob_armature_005
ob_cylinder_007.matrix_parent_inverse = Matrix(((1.0, 0.0, 0.0, 0.0), (0.0, 1.0, 0.0, 10.0), (0.0, 0.0, 1.0, 0.0), (0.0, 0.0, 0.0, 1.0)))
ob_cylinder_007.location = (0.0, -10.0, 0.0)
ob_cylinder_007.color = (0.0, 1.0, 1.0, 1.0)
ob_cylinder_007.lineart.crease_threshold = 0.0
_vg = ob_cylinder_007.vertex_groups.new(name='Bone')
for _i, _w in zip([0, 1, 2, 3, 4, 5], [1.0, 4.151e-12, 1.0, 8.877e-26, 1.0, 1.007e-37]): _vg.add([_i], _w, 'REPLACE')
_vg = ob_cylinder_007.vertex_groups.new(name='Bone.001')
for _i, _w in zip([0, 1, 2, 3, 4, 5], [7.299e-28, 1.0, 1.944e-39, 0.9999, 1.099e-11, 1.0]): _vg.add([_i], _w, 'REPLACE')
_vg = ob_cylinder_007.vertex_groups.new(name='Bone.002')
for _i, _w in zip([0, 1, 3, 5], [0.0, 0.0, 0.0, 0.0]): _vg.add([_i], _w, 'REPLACE')
_m = ob_cylinder_007.modifiers.new('Armature', 'ARMATURE')
_m.object = ob_armature_005
ob_armature_004.parent = ob_sunjammer
ob_armature_004.location = (-1.118e-09, 0.0, 0.16)
ob_armature_004.scale = (0.1, 0.1, 0.1)
ob_armature_004.lineart.crease_threshold = 0.0
ob_cylinder_006.parent = ob_armature_004
ob_cylinder_006.matrix_parent_inverse = Matrix(((1.0, 0.0, 0.0, 0.0), (0.0, 1.0, 0.0, 10.0), (0.0, 0.0, 1.0, 0.0), (0.0, 0.0, 0.0, 1.0)))
ob_cylinder_006.location = (0.0, -10.0, 0.0)
ob_cylinder_006.color = (0.0, 1.0, 1.0, 1.0)
ob_cylinder_006.lineart.crease_threshold = 0.0
_vg = ob_cylinder_006.vertex_groups.new(name='Bone')
for _i, _w in zip([0, 1, 2, 3, 4, 5], [1.0, 4.151e-12, 1.0, 8.877e-26, 1.0, 1.007e-37]): _vg.add([_i], _w, 'REPLACE')
_vg = ob_cylinder_006.vertex_groups.new(name='Bone.001')
for _i, _w in zip([0, 1, 2, 3, 4, 5], [7.299e-28, 1.0, 1.944e-39, 0.9999, 1.099e-11, 1.0]): _vg.add([_i], _w, 'REPLACE')
_vg = ob_cylinder_006.vertex_groups.new(name='Bone.002')
for _i, _w in zip([0, 1, 3, 5], [0.0, 0.0, 0.0, 0.0]): _vg.add([_i], _w, 'REPLACE')
_m = ob_cylinder_006.modifiers.new('Armature', 'ARMATURE')
_m.object = ob_armature_004
ob_armature_003.parent = ob_sunjammer
ob_armature_003.location = (-1.118e-09, 0.0, 0.16)
ob_armature_003.scale = (0.1, 0.1, 0.1)
ob_armature_003.lineart.crease_threshold = 0.0
ob_cylinder_005.parent = ob_armature_003
ob_cylinder_005.matrix_parent_inverse = Matrix(((1.0, 0.0, 0.0, 0.0), (0.0, 1.0, 0.0, 10.0), (0.0, 0.0, 1.0, 0.0), (0.0, 0.0, 0.0, 1.0)))
ob_cylinder_005.location = (0.0, -10.0, 0.0)
ob_cylinder_005.color = (0.0, 1.0, 1.0, 1.0)
ob_cylinder_005.lineart.crease_threshold = 0.0
_vg = ob_cylinder_005.vertex_groups.new(name='Bone')
for _i, _w in zip([0, 1, 2, 3, 4, 5], [1.0, 4.151e-12, 1.0, 8.877e-26, 1.0, 1.007e-37]): _vg.add([_i], _w, 'REPLACE')
_vg = ob_cylinder_005.vertex_groups.new(name='Bone.001')
for _i, _w in zip([0, 1, 2, 3, 4, 5], [7.299e-28, 1.0, 1.944e-39, 0.9999, 1.099e-11, 1.0]): _vg.add([_i], _w, 'REPLACE')
_vg = ob_cylinder_005.vertex_groups.new(name='Bone.002')
for _i, _w in zip([0, 1, 3, 5], [0.0, 0.0, 0.0, 0.0]): _vg.add([_i], _w, 'REPLACE')
_m = ob_cylinder_005.modifiers.new('Armature', 'ARMATURE')
_m.object = ob_armature_003
ob_armature_002.parent = ob_sunjammer
ob_armature_002.location = (-1.118e-09, 0.0, 0.16)
ob_armature_002.scale = (0.1, 0.1, 0.1)
ob_armature_002.lineart.crease_threshold = 0.0
ob_cylinder_004.parent = ob_armature_002
ob_cylinder_004.matrix_parent_inverse = Matrix(((1.0, 0.0, 0.0, 0.0), (0.0, 1.0, 0.0, 10.0), (0.0, 0.0, 1.0, 0.0), (0.0, 0.0, 0.0, 1.0)))
ob_cylinder_004.location = (0.0, -10.0, 0.0)
ob_cylinder_004.color = (0.0, 1.0, 1.0, 1.0)
ob_cylinder_004.lineart.crease_threshold = 0.0
_vg = ob_cylinder_004.vertex_groups.new(name='Bone')
for _i, _w in zip([0, 1, 2, 3, 4, 5], [1.0, 4.151e-12, 1.0, 8.877e-26, 1.0, 1.007e-37]): _vg.add([_i], _w, 'REPLACE')
_vg = ob_cylinder_004.vertex_groups.new(name='Bone.001')
for _i, _w in zip([0, 1, 2, 3, 4, 5], [7.299e-28, 1.0, 1.944e-39, 0.9999, 1.099e-11, 1.0]): _vg.add([_i], _w, 'REPLACE')
_vg = ob_cylinder_004.vertex_groups.new(name='Bone.002')
for _i, _w in zip([0, 1, 3, 5], [0.0, 0.0, 0.0, 0.0]): _vg.add([_i], _w, 'REPLACE')
_m = ob_cylinder_004.modifiers.new('Armature', 'ARMATURE')
_m.object = ob_armature_002
ob_armature_001.parent = ob_sunjammer
ob_armature_001.location = (-1.118e-09, 0.0, 0.16)
ob_armature_001.scale = (0.1, 0.1, 0.1)
ob_armature_001.lineart.crease_threshold = 0.0
ob_cylinder_003.parent = ob_armature_001
ob_cylinder_003.matrix_parent_inverse = Matrix(((1.0, 0.0, 0.0, 0.0), (0.0, 1.0, 0.0, 10.0), (0.0, 0.0, 1.0, 0.0), (0.0, 0.0, 0.0, 1.0)))
ob_cylinder_003.location = (0.0, -10.0, 0.0)
ob_cylinder_003.color = (0.0, 1.0, 1.0, 1.0)
ob_cylinder_003.lineart.crease_threshold = 0.0
_vg = ob_cylinder_003.vertex_groups.new(name='Bone')
for _i, _w in zip([0, 1, 2, 3, 4, 5], [1.0, 4.151e-12, 1.0, 8.877e-26, 1.0, 1.007e-37]): _vg.add([_i], _w, 'REPLACE')
_vg = ob_cylinder_003.vertex_groups.new(name='Bone.001')
for _i, _w in zip([0, 1, 2, 3, 4, 5], [7.299e-28, 1.0, 1.944e-39, 0.9999, 1.099e-11, 1.0]): _vg.add([_i], _w, 'REPLACE')
_vg = ob_cylinder_003.vertex_groups.new(name='Bone.002')
for _i, _w in zip([0, 1, 3, 5], [0.0, 0.0, 0.0, 0.0]): _vg.add([_i], _w, 'REPLACE')
_m = ob_cylinder_003.modifiers.new('Armature', 'ARMATURE')
_m.object = ob_armature_001
ob_armature.parent = ob_sunjammer
ob_armature.location = (-1.118e-09, 0.0, 0.16)
ob_armature.scale = (0.1, 0.1, 0.1)
ob_armature.lineart.crease_threshold = 0.0
ob_cylinder_002.parent = ob_armature
ob_cylinder_002.matrix_parent_inverse = Matrix(((1.0, 0.0, 0.0, 0.0), (0.0, 1.0, 0.0, 10.0), (0.0, 0.0, 1.0, 0.0), (0.0, 0.0, 0.0, 1.0)))
ob_cylinder_002.location = (0.0, -10.0, 0.0)
ob_cylinder_002.color = (0.0, 1.0, 1.0, 1.0)
ob_cylinder_002.lineart.crease_threshold = 0.0
_vg = ob_cylinder_002.vertex_groups.new(name='Bone')
for _i, _w in zip([0, 1, 2, 3, 4, 5], [1.0, 4.151e-12, 1.0, 8.877e-26, 1.0, 1.007e-37]): _vg.add([_i], _w, 'REPLACE')
_vg = ob_cylinder_002.vertex_groups.new(name='Bone.001')
for _i, _w in zip([0, 1, 2, 3, 4, 5], [7.299e-28, 1.0, 1.944e-39, 0.9999, 1.099e-11, 1.0]): _vg.add([_i], _w, 'REPLACE')
_vg = ob_cylinder_002.vertex_groups.new(name='Bone.002')
for _i, _w in zip([0, 1, 3, 5], [0.0, 0.0, 0.0, 0.0]): _vg.add([_i], _w, 'REPLACE')
_m = ob_cylinder_002.modifiers.new('Armature', 'ARMATURE')
_m.object = ob_armature
ob_lamp.location = (3.476, 1.284, 4.896)
ob_lamp.rotation_euler = (2.42, -0.22, 2.718)
ob_lamp.scale = (0.1, 0.1, 0.1)
ob_lamp.lock_rotations_4d = False
ob_lamp.empty_display_type = 'ARROWS'
ob_lamp.color = (0.0, 0.0, 0.0, 0.0)
ob_lamp.lineart.crease_threshold = 0.0

# ---- collection membership
col_collection_1.objects.link(ob_sunjammer)
col_collection_1.objects.link(ob_debugplane)
col_collection_1.objects.link(ob_lightcamera)
col_collection_1.objects.link(ob_sail)
col_collection_1.objects.link(ob_sailcorner1_005)
col_collection_1.objects.link(ob_sailcorner1_004)
col_collection_1.objects.link(ob_sailcorner1_003)
col_collection_1.objects.link(ob_sailcorner1_002)
col_collection_1.objects.link(ob_sailcorner1_001)
col_collection_1.objects.link(ob_sailcorner1)
col_collection_1.objects.link(ob_armature_005)
col_collection_1.objects.link(ob_cylinder_007)
col_collection_1.objects.link(ob_armature_004)
col_collection_1.objects.link(ob_cylinder_006)
col_collection_1.objects.link(ob_armature_003)
col_collection_1.objects.link(ob_cylinder_005)
col_collection_1.objects.link(ob_armature_002)
col_collection_1.objects.link(ob_cylinder_004)
col_collection_1.objects.link(ob_armature_001)
col_collection_1.objects.link(ob_cylinder_003)
col_collection_1.objects.link(ob_armature)
col_collection_1.objects.link(ob_cylinder_002)
col_collection_1.objects.link(ob_lamp)

# ---- scene / render settings (as saved in the file)
scene.camera = ob_lightcamera
scene.frame_start = 1; scene.frame_end = 250; scene.frame_set(1)
scene.render.engine = 'BLENDER_EEVEE_NEXT'
scene.render.resolution_x = 1080
scene.render.resolution_percentage = 50
scene.render.dither_intensity = 0.0
scene.cycles.use_denoising = False
scene.cycles.samples = 128
scene.cycles.sampling_pattern = 'TABULATED_SOBOL'
scene.cycles.use_adaptive_sampling = False
scene.cycles.use_light_tree = False
scene.cycles.blur_glossy = 0.0
scene.cycles.sample_clamp_indirect = 0.0
scene.view_settings.view_transform = 'Standard'
bpy.context.view_layer.update()
